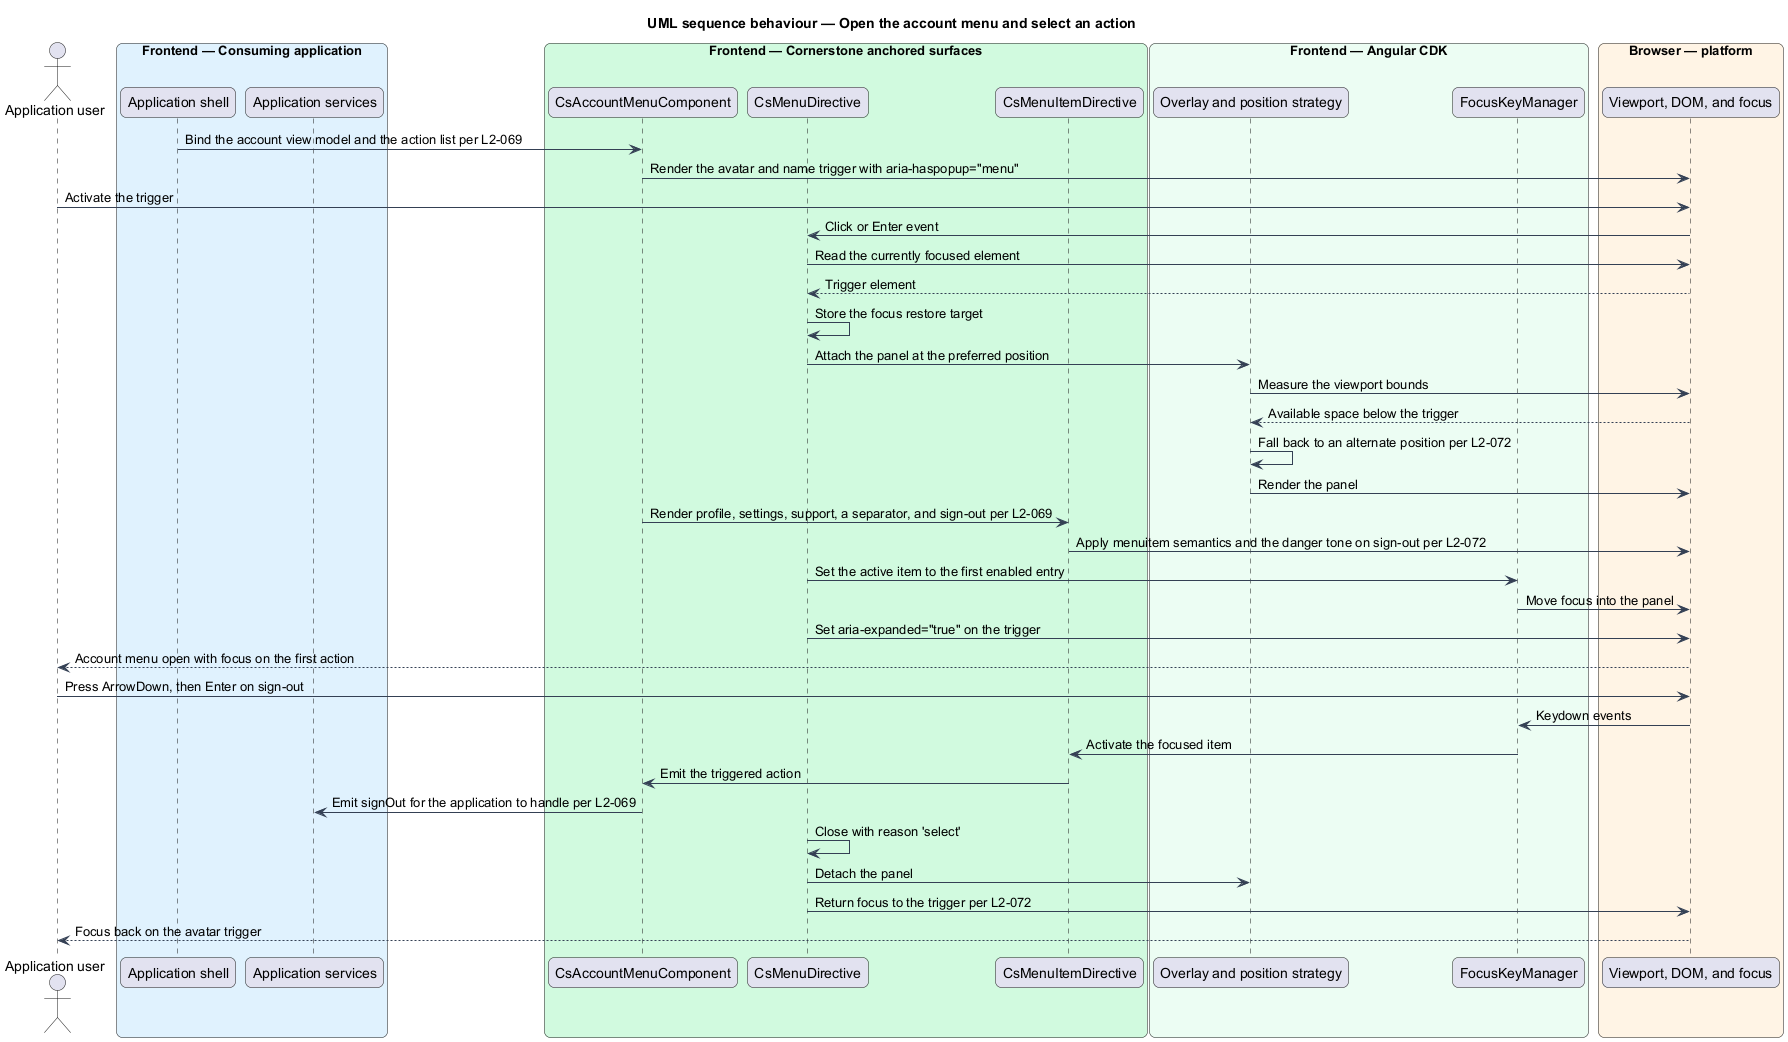

The diagram above was rendered by PlantUML. Its source (embedded in the PNG):
@startuml
title UML sequence behaviour — Open the account menu and select an action
skinparam backgroundColor #FFFFFF
skinparam shadowing false
skinparam roundcorner 12
skinparam defaultFontName Arial
skinparam ArrowColor #344054
skinparam rectangle {
  BorderColor #344054
  FontColor #101828
}
skinparam package {
  BorderColor #667085
  FontColor #101828
  BackgroundColor #F9FAFB
}
actor "Application user" as user
box "Frontend — Consuming application" #E0F2FE
  participant "Application shell" as shell
  participant "Application services" as services
end box
box "Frontend — Cornerstone anchored surfaces" #D1FADF
  participant "CsAccountMenuComponent" as account
  participant "CsMenuDirective" as menu
  participant "CsMenuItemDirective" as item
end box
box "Frontend — Angular CDK" #ECFDF3
  participant "Overlay and position strategy" as overlay
  participant "FocusKeyManager" as keys
end box
box "Browser — platform" #FFF4E5
  participant "Viewport, DOM, and focus" as dom
end box

shell -> account : Bind the account view model and the action list per L2-069
account -> dom : Render the avatar and name trigger with aria-haspopup="menu"

user -> dom : Activate the trigger
dom -> menu : Click or Enter event
menu -> dom : Read the currently focused element
dom --> menu : Trigger element
menu -> menu : Store the focus restore target
menu -> overlay : Attach the panel at the preferred position
overlay -> dom : Measure the viewport bounds
dom --> overlay : Available space below the trigger
overlay -> overlay : Fall back to an alternate position per L2-072
overlay -> dom : Render the panel

account -> item : Render profile, settings, support, a separator, and sign-out per L2-069
item -> dom : Apply menuitem semantics and the danger tone on sign-out per L2-072
menu -> keys : Set the active item to the first enabled entry
keys -> dom : Move focus into the panel
menu -> dom : Set aria-expanded="true" on the trigger
dom --> user : Account menu open with focus on the first action

user -> dom : Press ArrowDown, then Enter on sign-out
dom -> keys : Keydown events
keys -> item : Activate the focused item
item -> account : Emit the triggered action
account -> services : Emit signOut for the application to handle per L2-069
menu -> menu : Close with reason 'select'
menu -> overlay : Detach the panel
menu -> dom : Return focus to the trigger per L2-072
dom --> user : Focus back on the avatar trigger
@enduml